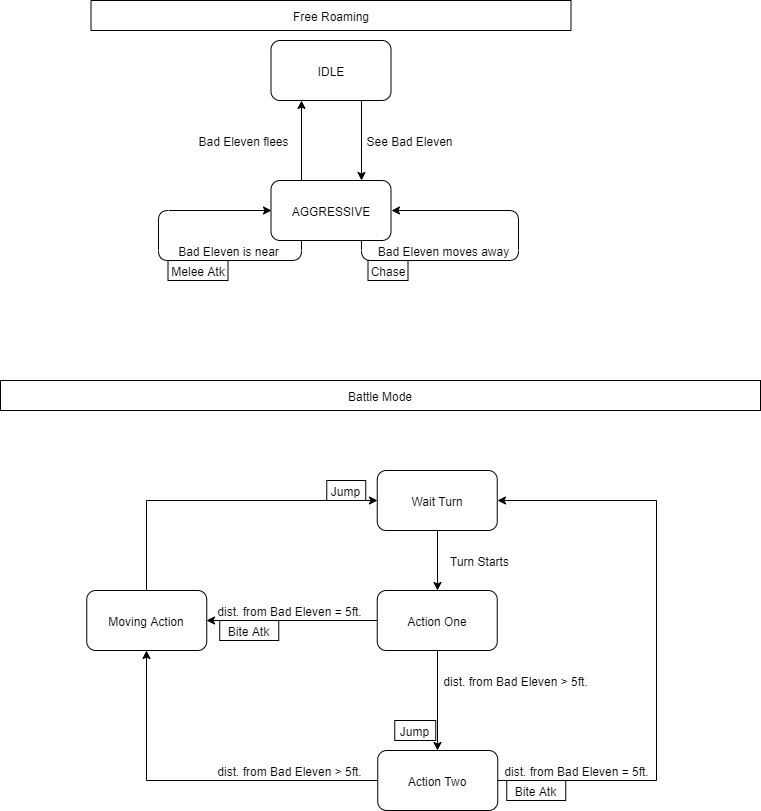

The diagram above was exported from draw.io. Its source (the exported page's mxGraphModel, read from the mxfile embedded in the PNG):
<mxGraphModel dx="460" dy="703" grid="1" gridSize="10" guides="1" tooltips="1" connect="1" arrows="1" fold="1" page="1" pageScale="1" pageWidth="827" pageHeight="1169" math="0" shadow="0">
  <root>
    <mxCell id="0" />
    <mxCell id="1" parent="0" />
    <mxCell id="uVq_kR3ZMAJ6x4FoBAPn-3" style="edgeStyle=orthogonalEdgeStyle;rounded=0;orthogonalLoop=1;jettySize=auto;html=1;exitX=0.75;exitY=1;exitDx=0;exitDy=0;entryX=0.75;entryY=0;entryDx=0;entryDy=0;" parent="1" source="uVq_kR3ZMAJ6x4FoBAPn-1" target="uVq_kR3ZMAJ6x4FoBAPn-2" edge="1">
      <mxGeometry relative="1" as="geometry" />
    </mxCell>
    <mxCell id="uVq_kR3ZMAJ6x4FoBAPn-1" value="IDLE" style="rounded=1;whiteSpace=wrap;html=1;" parent="1" vertex="1">
      <mxGeometry x="310.5" y="80" width="120" height="60" as="geometry" />
    </mxCell>
    <mxCell id="uVq_kR3ZMAJ6x4FoBAPn-4" style="edgeStyle=orthogonalEdgeStyle;rounded=0;orthogonalLoop=1;jettySize=auto;html=1;exitX=0.25;exitY=0;exitDx=0;exitDy=0;entryX=0.25;entryY=1;entryDx=0;entryDy=0;" parent="1" source="uVq_kR3ZMAJ6x4FoBAPn-2" target="uVq_kR3ZMAJ6x4FoBAPn-1" edge="1">
      <mxGeometry relative="1" as="geometry" />
    </mxCell>
    <mxCell id="uVq_kR3ZMAJ6x4FoBAPn-2" value="AGGRESSIVE" style="rounded=1;whiteSpace=wrap;html=1;" parent="1" vertex="1">
      <mxGeometry x="310.5" y="220" width="120" height="60" as="geometry" />
    </mxCell>
    <mxCell id="uVq_kR3ZMAJ6x4FoBAPn-5" value="See Bad Eleven" style="text;html=1;align=center;verticalAlign=middle;resizable=0;points=[];autosize=1;" parent="1" vertex="1">
      <mxGeometry x="398.5" y="170" width="100" height="20" as="geometry" />
    </mxCell>
    <mxCell id="uVq_kR3ZMAJ6x4FoBAPn-6" value="Bad Eleven flees" style="text;html=1;align=center;verticalAlign=middle;resizable=0;points=[];autosize=1;" parent="1" vertex="1">
      <mxGeometry x="227.5" y="170" width="110" height="20" as="geometry" />
    </mxCell>
    <mxCell id="uVq_kR3ZMAJ6x4FoBAPn-8" style="edgeStyle=orthogonalEdgeStyle;orthogonalLoop=1;jettySize=auto;html=1;exitX=0.75;exitY=1;exitDx=0;exitDy=0;entryX=1;entryY=0.5;entryDx=0;entryDy=0;rounded=1;" parent="1" source="uVq_kR3ZMAJ6x4FoBAPn-2" target="uVq_kR3ZMAJ6x4FoBAPn-2" edge="1">
      <mxGeometry relative="1" as="geometry">
        <Array as="points">
          <mxPoint x="400.5" y="300" />
          <mxPoint x="557.5" y="300" />
          <mxPoint x="557.5" y="250" />
        </Array>
      </mxGeometry>
    </mxCell>
    <mxCell id="uVq_kR3ZMAJ6x4FoBAPn-9" value="Bad Eleven moves away" style="text;html=1;align=center;verticalAlign=middle;resizable=0;points=[];autosize=1;" parent="1" vertex="1">
      <mxGeometry x="407.5" y="280" width="150" height="20" as="geometry" />
    </mxCell>
    <mxCell id="uVq_kR3ZMAJ6x4FoBAPn-10" value="Chase" style="rounded=0;whiteSpace=wrap;html=1;" parent="1" vertex="1">
      <mxGeometry x="407.5" y="300" width="40" height="20" as="geometry" />
    </mxCell>
    <mxCell id="uVq_kR3ZMAJ6x4FoBAPn-12" style="edgeStyle=orthogonalEdgeStyle;rounded=1;orthogonalLoop=1;jettySize=auto;html=1;exitX=0.25;exitY=1;exitDx=0;exitDy=0;entryX=0;entryY=0.5;entryDx=0;entryDy=0;" parent="1" source="uVq_kR3ZMAJ6x4FoBAPn-2" target="uVq_kR3ZMAJ6x4FoBAPn-2" edge="1">
      <mxGeometry relative="1" as="geometry">
        <Array as="points">
          <mxPoint x="340.5" y="300" />
          <mxPoint x="197.5" y="300" />
          <mxPoint x="197.5" y="250" />
        </Array>
      </mxGeometry>
    </mxCell>
    <mxCell id="uVq_kR3ZMAJ6x4FoBAPn-13" value="Bad Eleven is near" style="text;html=1;align=center;verticalAlign=middle;resizable=0;points=[];autosize=1;" parent="1" vertex="1">
      <mxGeometry x="207.5" y="280" width="120" height="20" as="geometry" />
    </mxCell>
    <mxCell id="uVq_kR3ZMAJ6x4FoBAPn-14" value="Melee Atk" style="rounded=0;whiteSpace=wrap;html=1;" parent="1" vertex="1">
      <mxGeometry x="207.5" y="300" width="60" height="20" as="geometry" />
    </mxCell>
    <mxCell id="uVq_kR3ZMAJ6x4FoBAPn-15" value="Free Roaming" style="rounded=0;whiteSpace=wrap;html=1;" parent="1" vertex="1">
      <mxGeometry x="130.5" y="40" width="480" height="30" as="geometry" />
    </mxCell>
    <mxCell id="uVq_kR3ZMAJ6x4FoBAPn-16" value="Battle Mode" style="rounded=0;whiteSpace=wrap;html=1;" parent="1" vertex="1">
      <mxGeometry x="40" y="420" width="760" height="30" as="geometry" />
    </mxCell>
    <mxCell id="uVq_kR3ZMAJ6x4FoBAPn-28" style="edgeStyle=orthogonalEdgeStyle;rounded=1;orthogonalLoop=1;jettySize=auto;html=1;exitX=0;exitY=0.5;exitDx=0;exitDy=0;entryX=1;entryY=0.5;entryDx=0;entryDy=0;" parent="1" target="uVq_kR3ZMAJ6x4FoBAPn-27" edge="1">
      <mxGeometry relative="1" as="geometry">
        <mxPoint x="438.25" y="660" as="sourcePoint" />
      </mxGeometry>
    </mxCell>
    <mxCell id="uVq_kR3ZMAJ6x4FoBAPn-36" style="edgeStyle=orthogonalEdgeStyle;rounded=0;orthogonalLoop=1;jettySize=auto;html=1;exitX=0.5;exitY=1;exitDx=0;exitDy=0;entryX=0.5;entryY=0;entryDx=0;entryDy=0;" parent="1" source="uVq_kR3ZMAJ6x4FoBAPn-17" target="uVq_kR3ZMAJ6x4FoBAPn-35" edge="1">
      <mxGeometry relative="1" as="geometry" />
    </mxCell>
    <mxCell id="uVq_kR3ZMAJ6x4FoBAPn-17" value="Action One" style="rounded=1;whiteSpace=wrap;html=1;" parent="1" vertex="1">
      <mxGeometry x="416.75" y="630" width="120" height="60" as="geometry" />
    </mxCell>
    <mxCell id="uVq_kR3ZMAJ6x4FoBAPn-19" style="edgeStyle=orthogonalEdgeStyle;rounded=1;orthogonalLoop=1;jettySize=auto;html=1;exitX=0.5;exitY=1;exitDx=0;exitDy=0;entryX=0.5;entryY=0;entryDx=0;entryDy=0;" parent="1" source="uVq_kR3ZMAJ6x4FoBAPn-18" target="uVq_kR3ZMAJ6x4FoBAPn-17" edge="1">
      <mxGeometry relative="1" as="geometry" />
    </mxCell>
    <mxCell id="uVq_kR3ZMAJ6x4FoBAPn-18" value="Wait Turn" style="rounded=1;whiteSpace=wrap;html=1;" parent="1" vertex="1">
      <mxGeometry x="416.75" y="510" width="120" height="60" as="geometry" />
    </mxCell>
    <mxCell id="uVq_kR3ZMAJ6x4FoBAPn-20" value="Turn Starts" style="text;html=1;align=center;verticalAlign=middle;resizable=0;points=[];autosize=1;" parent="1" vertex="1">
      <mxGeometry x="483.75" y="590" width="70" height="20" as="geometry" />
    </mxCell>
    <mxCell id="uVq_kR3ZMAJ6x4FoBAPn-34" style="edgeStyle=orthogonalEdgeStyle;rounded=0;orthogonalLoop=1;jettySize=auto;html=1;exitX=0.5;exitY=0;exitDx=0;exitDy=0;entryX=0;entryY=0.5;entryDx=0;entryDy=0;" parent="1" source="uVq_kR3ZMAJ6x4FoBAPn-27" target="uVq_kR3ZMAJ6x4FoBAPn-18" edge="1">
      <mxGeometry relative="1" as="geometry" />
    </mxCell>
    <mxCell id="uVq_kR3ZMAJ6x4FoBAPn-27" value="Moving Action" style="rounded=1;whiteSpace=wrap;html=1;" parent="1" vertex="1">
      <mxGeometry x="126.25" y="630" width="120" height="60" as="geometry" />
    </mxCell>
    <mxCell id="uVq_kR3ZMAJ6x4FoBAPn-29" value="dist. from Bad Eleven = 5ft." style="text;html=1;align=center;verticalAlign=middle;resizable=0;points=[];autosize=1;" parent="1" vertex="1">
      <mxGeometry x="249.25" y="640" width="160" height="20" as="geometry" />
    </mxCell>
    <mxCell id="uVq_kR3ZMAJ6x4FoBAPn-30" value="Bite Atk" style="rounded=0;whiteSpace=wrap;html=1;" parent="1" vertex="1">
      <mxGeometry x="259.25" y="660" width="59" height="20" as="geometry" />
    </mxCell>
    <mxCell id="uVq_kR3ZMAJ6x4FoBAPn-32" value="Jump" style="rounded=0;whiteSpace=wrap;html=1;" parent="1" vertex="1">
      <mxGeometry x="366.25" y="520" width="39" height="20" as="geometry" />
    </mxCell>
    <mxCell id="uVq_kR3ZMAJ6x4FoBAPn-39" style="edgeStyle=orthogonalEdgeStyle;rounded=0;orthogonalLoop=1;jettySize=auto;html=1;exitX=1;exitY=0.5;exitDx=0;exitDy=0;entryX=1;entryY=0.5;entryDx=0;entryDy=0;" parent="1" source="uVq_kR3ZMAJ6x4FoBAPn-35" target="uVq_kR3ZMAJ6x4FoBAPn-18" edge="1">
      <mxGeometry relative="1" as="geometry">
        <Array as="points">
          <mxPoint x="696.25" y="820" />
          <mxPoint x="696.25" y="540" />
        </Array>
      </mxGeometry>
    </mxCell>
    <mxCell id="uVq_kR3ZMAJ6x4FoBAPn-44" style="edgeStyle=orthogonalEdgeStyle;rounded=0;orthogonalLoop=1;jettySize=auto;html=1;exitX=0;exitY=0.5;exitDx=0;exitDy=0;entryX=0.5;entryY=1;entryDx=0;entryDy=0;" parent="1" source="uVq_kR3ZMAJ6x4FoBAPn-35" target="uVq_kR3ZMAJ6x4FoBAPn-27" edge="1">
      <mxGeometry relative="1" as="geometry" />
    </mxCell>
    <mxCell id="uVq_kR3ZMAJ6x4FoBAPn-35" value="Action Two" style="rounded=1;whiteSpace=wrap;html=1;" parent="1" vertex="1">
      <mxGeometry x="417.25" y="790" width="120" height="60" as="geometry" />
    </mxCell>
    <mxCell id="uVq_kR3ZMAJ6x4FoBAPn-37" value="dist. from Bad Eleven &amp;gt; 5ft." style="text;html=1;align=center;verticalAlign=middle;resizable=0;points=[];autosize=1;" parent="1" vertex="1">
      <mxGeometry x="475.25" y="710" width="160" height="20" as="geometry" />
    </mxCell>
    <mxCell id="uVq_kR3ZMAJ6x4FoBAPn-38" value="Jump" style="rounded=0;whiteSpace=wrap;html=1;" parent="1" vertex="1">
      <mxGeometry x="434.25" y="760" width="41" height="20" as="geometry" />
    </mxCell>
    <mxCell id="uVq_kR3ZMAJ6x4FoBAPn-40" value="dist. from Bad Eleven = 5ft." style="text;html=1;align=center;verticalAlign=middle;resizable=0;points=[];autosize=1;" parent="1" vertex="1">
      <mxGeometry x="536.25" y="800" width="160" height="20" as="geometry" />
    </mxCell>
    <mxCell id="uVq_kR3ZMAJ6x4FoBAPn-43" value="Bite Atk" style="rounded=0;whiteSpace=wrap;html=1;" parent="1" vertex="1">
      <mxGeometry x="546.25" y="820" width="59" height="20" as="geometry" />
    </mxCell>
    <mxCell id="uVq_kR3ZMAJ6x4FoBAPn-46" value="dist. from Bad Eleven &amp;gt; 5ft." style="text;html=1;align=center;verticalAlign=middle;resizable=0;points=[];autosize=1;" parent="1" vertex="1">
      <mxGeometry x="249.25" y="800" width="160" height="20" as="geometry" />
    </mxCell>
  </root>
</mxGraphModel>